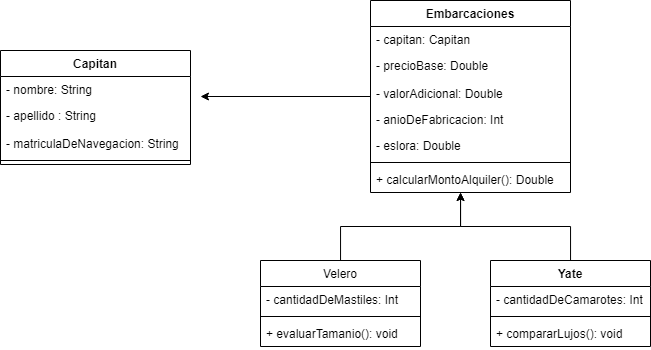

The diagram above was exported from draw.io. Its source (the exported page's mxGraphModel, read from the mxfile embedded in the PNG):
<mxGraphModel dx="1221" dy="644" grid="1" gridSize="10" guides="1" tooltips="1" connect="1" arrows="1" fold="1" page="1" pageScale="1" pageWidth="827" pageHeight="1169" math="0" shadow="0">
  <root>
    <mxCell id="0" />
    <mxCell id="1" parent="0" />
    <mxCell id="38WTDcwuK0zZR4GZQLiN-27" value="" style="edgeStyle=orthogonalEdgeStyle;rounded=0;orthogonalLoop=1;jettySize=auto;html=1;" edge="1" parent="1" source="38WTDcwuK0zZR4GZQLiN-1">
      <mxGeometry relative="1" as="geometry">
        <mxPoint x="230" y="276" as="targetPoint" />
      </mxGeometry>
    </mxCell>
    <mxCell id="38WTDcwuK0zZR4GZQLiN-1" value="Embarcaciones" style="swimlane;fontStyle=1;align=center;verticalAlign=top;childLayout=stackLayout;horizontal=1;startSize=26;horizontalStack=0;resizeParent=1;resizeParentMax=0;resizeLast=0;collapsible=1;marginBottom=0;" vertex="1" parent="1">
      <mxGeometry x="400" y="180" width="200" height="192" as="geometry" />
    </mxCell>
    <mxCell id="38WTDcwuK0zZR4GZQLiN-2" value="- capitan: Capitan" style="text;strokeColor=none;fillColor=none;align=left;verticalAlign=top;spacingLeft=4;spacingRight=4;overflow=hidden;rotatable=0;points=[[0,0.5],[1,0.5]];portConstraint=eastwest;" vertex="1" parent="38WTDcwuK0zZR4GZQLiN-1">
      <mxGeometry y="26" width="200" height="26" as="geometry" />
    </mxCell>
    <mxCell id="38WTDcwuK0zZR4GZQLiN-13" value="- precioBase: Double" style="text;strokeColor=none;fillColor=none;align=left;verticalAlign=top;spacingLeft=4;spacingRight=4;overflow=hidden;rotatable=0;points=[[0,0.5],[1,0.5]];portConstraint=eastwest;" vertex="1" parent="38WTDcwuK0zZR4GZQLiN-1">
      <mxGeometry y="52" width="200" height="28" as="geometry" />
    </mxCell>
    <mxCell id="38WTDcwuK0zZR4GZQLiN-14" value="- valorAdicional: Double" style="text;strokeColor=none;fillColor=none;align=left;verticalAlign=top;spacingLeft=4;spacingRight=4;overflow=hidden;rotatable=0;points=[[0,0.5],[1,0.5]];portConstraint=eastwest;" vertex="1" parent="38WTDcwuK0zZR4GZQLiN-1">
      <mxGeometry y="80" width="200" height="26" as="geometry" />
    </mxCell>
    <mxCell id="38WTDcwuK0zZR4GZQLiN-15" value="- anioDeFabricacion: Int" style="text;strokeColor=none;fillColor=none;align=left;verticalAlign=top;spacingLeft=4;spacingRight=4;overflow=hidden;rotatable=0;points=[[0,0.5],[1,0.5]];portConstraint=eastwest;" vertex="1" parent="38WTDcwuK0zZR4GZQLiN-1">
      <mxGeometry y="106" width="200" height="26" as="geometry" />
    </mxCell>
    <mxCell id="38WTDcwuK0zZR4GZQLiN-16" value="- eslora: Double" style="text;strokeColor=none;fillColor=none;align=left;verticalAlign=top;spacingLeft=4;spacingRight=4;overflow=hidden;rotatable=0;points=[[0,0.5],[1,0.5]];portConstraint=eastwest;" vertex="1" parent="38WTDcwuK0zZR4GZQLiN-1">
      <mxGeometry y="132" width="200" height="26" as="geometry" />
    </mxCell>
    <mxCell id="38WTDcwuK0zZR4GZQLiN-3" value="" style="line;strokeWidth=1;fillColor=none;align=left;verticalAlign=middle;spacingTop=-1;spacingLeft=3;spacingRight=3;rotatable=0;labelPosition=right;points=[];portConstraint=eastwest;" vertex="1" parent="38WTDcwuK0zZR4GZQLiN-1">
      <mxGeometry y="158" width="200" height="8" as="geometry" />
    </mxCell>
    <mxCell id="38WTDcwuK0zZR4GZQLiN-4" value="+ calcularMontoAlquiler(): Double" style="text;strokeColor=none;fillColor=none;align=left;verticalAlign=top;spacingLeft=4;spacingRight=4;overflow=hidden;rotatable=0;points=[[0,0.5],[1,0.5]];portConstraint=eastwest;" vertex="1" parent="38WTDcwuK0zZR4GZQLiN-1">
      <mxGeometry y="166" width="200" height="26" as="geometry" />
    </mxCell>
    <mxCell id="38WTDcwuK0zZR4GZQLiN-5" value="Capitan" style="swimlane;fontStyle=1;align=center;verticalAlign=top;childLayout=stackLayout;horizontal=1;startSize=26;horizontalStack=0;resizeParent=1;resizeParentMax=0;resizeLast=0;collapsible=1;marginBottom=0;" vertex="1" parent="1">
      <mxGeometry x="30" y="230" width="190" height="114" as="geometry" />
    </mxCell>
    <mxCell id="38WTDcwuK0zZR4GZQLiN-6" value="- nombre: String  " style="text;strokeColor=none;fillColor=none;align=left;verticalAlign=top;spacingLeft=4;spacingRight=4;overflow=hidden;rotatable=0;points=[[0,0.5],[1,0.5]];portConstraint=eastwest;" vertex="1" parent="38WTDcwuK0zZR4GZQLiN-5">
      <mxGeometry y="26" width="190" height="26" as="geometry" />
    </mxCell>
    <mxCell id="38WTDcwuK0zZR4GZQLiN-10" value="- apellido : String" style="text;strokeColor=none;fillColor=none;align=left;verticalAlign=top;spacingLeft=4;spacingRight=4;overflow=hidden;rotatable=0;points=[[0,0.5],[1,0.5]];portConstraint=eastwest;" vertex="1" parent="38WTDcwuK0zZR4GZQLiN-5">
      <mxGeometry y="52" width="190" height="28" as="geometry" />
    </mxCell>
    <mxCell id="38WTDcwuK0zZR4GZQLiN-9" value="- matriculaDeNavegacion: String" style="text;strokeColor=none;fillColor=none;align=left;verticalAlign=top;spacingLeft=4;spacingRight=4;overflow=hidden;rotatable=0;points=[[0,0.5],[1,0.5]];portConstraint=eastwest;" vertex="1" parent="38WTDcwuK0zZR4GZQLiN-5">
      <mxGeometry y="80" width="190" height="26" as="geometry" />
    </mxCell>
    <mxCell id="38WTDcwuK0zZR4GZQLiN-7" value="" style="line;strokeWidth=1;fillColor=none;align=left;verticalAlign=middle;spacingTop=-1;spacingLeft=3;spacingRight=3;rotatable=0;labelPosition=right;points=[];portConstraint=eastwest;" vertex="1" parent="38WTDcwuK0zZR4GZQLiN-5">
      <mxGeometry y="106" width="190" height="8" as="geometry" />
    </mxCell>
    <mxCell id="38WTDcwuK0zZR4GZQLiN-32" value="" style="edgeStyle=orthogonalEdgeStyle;rounded=0;orthogonalLoop=1;jettySize=auto;html=1;" edge="1" parent="1" source="38WTDcwuK0zZR4GZQLiN-17" target="38WTDcwuK0zZR4GZQLiN-4">
      <mxGeometry relative="1" as="geometry">
        <Array as="points">
          <mxPoint x="370" y="406" />
          <mxPoint x="490" y="406" />
        </Array>
      </mxGeometry>
    </mxCell>
    <mxCell id="38WTDcwuK0zZR4GZQLiN-17" value="Velero" style="swimlane;fontStyle=0;align=center;verticalAlign=top;childLayout=stackLayout;horizontal=1;startSize=26;horizontalStack=0;resizeParent=1;resizeParentMax=0;resizeLast=0;collapsible=1;marginBottom=0;" vertex="1" parent="1">
      <mxGeometry x="290" y="440" width="160" height="86" as="geometry" />
    </mxCell>
    <mxCell id="38WTDcwuK0zZR4GZQLiN-18" value="- cantidadDeMastiles: Int" style="text;strokeColor=none;fillColor=none;align=left;verticalAlign=top;spacingLeft=4;spacingRight=4;overflow=hidden;rotatable=0;points=[[0,0.5],[1,0.5]];portConstraint=eastwest;fontStyle=0" vertex="1" parent="38WTDcwuK0zZR4GZQLiN-17">
      <mxGeometry y="26" width="160" height="26" as="geometry" />
    </mxCell>
    <mxCell id="38WTDcwuK0zZR4GZQLiN-19" value="" style="line;strokeWidth=1;fillColor=none;align=left;verticalAlign=middle;spacingTop=-1;spacingLeft=3;spacingRight=3;rotatable=0;labelPosition=right;points=[];portConstraint=eastwest;fontStyle=0" vertex="1" parent="38WTDcwuK0zZR4GZQLiN-17">
      <mxGeometry y="52" width="160" height="8" as="geometry" />
    </mxCell>
    <mxCell id="38WTDcwuK0zZR4GZQLiN-20" value="+ evaluarTamanio(): void" style="text;strokeColor=none;fillColor=none;align=left;verticalAlign=top;spacingLeft=4;spacingRight=4;overflow=hidden;rotatable=0;points=[[0,0.5],[1,0.5]];portConstraint=eastwest;fontStyle=0" vertex="1" parent="38WTDcwuK0zZR4GZQLiN-17">
      <mxGeometry y="60" width="160" height="26" as="geometry" />
    </mxCell>
    <mxCell id="38WTDcwuK0zZR4GZQLiN-33" value="" style="edgeStyle=orthogonalEdgeStyle;rounded=0;orthogonalLoop=1;jettySize=auto;html=1;" edge="1" parent="1" source="38WTDcwuK0zZR4GZQLiN-21" target="38WTDcwuK0zZR4GZQLiN-4">
      <mxGeometry relative="1" as="geometry">
        <Array as="points">
          <mxPoint x="600" y="406" />
          <mxPoint x="490" y="406" />
        </Array>
      </mxGeometry>
    </mxCell>
    <mxCell id="38WTDcwuK0zZR4GZQLiN-21" value="Yate" style="swimlane;fontStyle=1;align=center;verticalAlign=top;childLayout=stackLayout;horizontal=1;startSize=26;horizontalStack=0;resizeParent=1;resizeParentMax=0;resizeLast=0;collapsible=1;marginBottom=0;" vertex="1" parent="1">
      <mxGeometry x="520" y="440" width="160" height="86" as="geometry" />
    </mxCell>
    <mxCell id="38WTDcwuK0zZR4GZQLiN-22" value="- cantidadDeCamarotes: Int" style="text;strokeColor=none;fillColor=none;align=left;verticalAlign=top;spacingLeft=4;spacingRight=4;overflow=hidden;rotatable=0;points=[[0,0.5],[1,0.5]];portConstraint=eastwest;" vertex="1" parent="38WTDcwuK0zZR4GZQLiN-21">
      <mxGeometry y="26" width="160" height="26" as="geometry" />
    </mxCell>
    <mxCell id="38WTDcwuK0zZR4GZQLiN-23" value="" style="line;strokeWidth=1;fillColor=none;align=left;verticalAlign=middle;spacingTop=-1;spacingLeft=3;spacingRight=3;rotatable=0;labelPosition=right;points=[];portConstraint=eastwest;" vertex="1" parent="38WTDcwuK0zZR4GZQLiN-21">
      <mxGeometry y="52" width="160" height="8" as="geometry" />
    </mxCell>
    <mxCell id="38WTDcwuK0zZR4GZQLiN-24" value="+ compararLujos(): void" style="text;strokeColor=none;fillColor=none;align=left;verticalAlign=top;spacingLeft=4;spacingRight=4;overflow=hidden;rotatable=0;points=[[0,0.5],[1,0.5]];portConstraint=eastwest;" vertex="1" parent="38WTDcwuK0zZR4GZQLiN-21">
      <mxGeometry y="60" width="160" height="26" as="geometry" />
    </mxCell>
  </root>
</mxGraphModel>